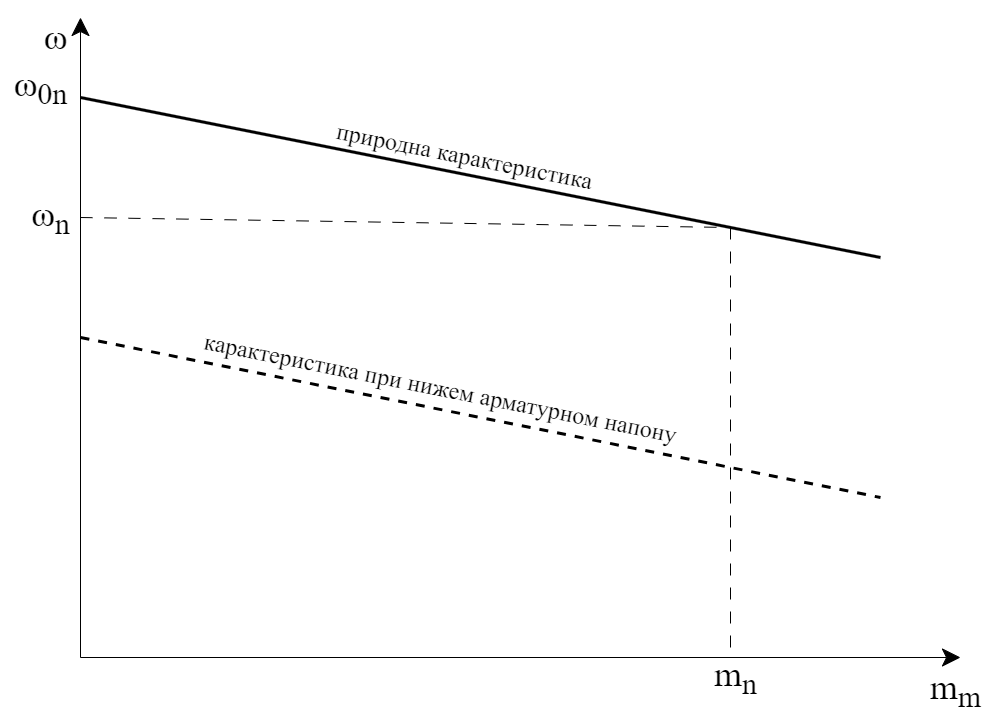

The diagram above was exported from draw.io. Its source (the exported page's mxGraphModel, read from the mxfile embedded in the PNG):
<mxGraphModel dx="1393" dy="2456" grid="1" gridSize="10" guides="1" tooltips="1" connect="1" arrows="1" fold="1" page="1" pageScale="1" pageWidth="2336" pageHeight="1654" background="none" math="0" shadow="0">
  <root>
    <mxCell id="0" />
    <mxCell id="1" parent="0" />
    <mxCell id="RfeLmLdMmIyrUDReOjFg-1" value="&lt;font face=&quot;Times New Roman&quot; style=&quot;font-size: 36px;&quot;&gt;m&lt;sub&gt;m&lt;/sub&gt;&lt;/font&gt;" style="text;html=1;align=center;verticalAlign=middle;resizable=0;points=[];autosize=1;strokeColor=none;fillColor=none;" vertex="1" parent="1">
      <mxGeometry x="1240" y="603" width="70" height="60" as="geometry" />
    </mxCell>
    <mxCell id="RfeLmLdMmIyrUDReOjFg-2" value="&lt;span style=&quot;font-size: 36px; text-align: left; text-wrap: wrap;&quot;&gt;ω&lt;/span&gt;" style="text;html=1;align=center;verticalAlign=middle;resizable=0;points=[];autosize=1;strokeColor=none;fillColor=none;fontSize=36;fontFamily=Times New Roman;labelBackgroundColor=none;textShadow=0;" vertex="1" parent="1">
      <mxGeometry x="350" y="-50" width="50" height="60" as="geometry" />
    </mxCell>
    <mxCell id="RfeLmLdMmIyrUDReOjFg-3" value="" style="endArrow=classic;html=1;rounded=0;endFill=1;endSize=16;strokeWidth=1;" edge="1" parent="1">
      <mxGeometry width="50" height="50" relative="1" as="geometry">
        <mxPoint x="400" y="600" as="sourcePoint" />
        <mxPoint x="1280" y="600" as="targetPoint" />
      </mxGeometry>
    </mxCell>
    <mxCell id="RfeLmLdMmIyrUDReOjFg-4" value="" style="endArrow=classic;html=1;rounded=0;endFill=1;endSize=16;strokeWidth=1;" edge="1" parent="1">
      <mxGeometry width="50" height="50" relative="1" as="geometry">
        <mxPoint x="400" y="600" as="sourcePoint" />
        <mxPoint x="400" y="-40" as="targetPoint" />
      </mxGeometry>
    </mxCell>
    <mxCell id="RfeLmLdMmIyrUDReOjFg-5" value="" style="endArrow=none;html=1;rounded=0;strokeWidth=3;" edge="1" parent="1">
      <mxGeometry width="50" height="50" relative="1" as="geometry">
        <mxPoint x="400" y="40" as="sourcePoint" />
        <mxPoint x="1200" y="200" as="targetPoint" />
      </mxGeometry>
    </mxCell>
    <mxCell id="RfeLmLdMmIyrUDReOjFg-16" value="&lt;font style=&quot;font-size: 24px;&quot; face=&quot;Times New Roman&quot;&gt;природна карактеристика&lt;/font&gt;" style="edgeLabel;html=1;align=center;verticalAlign=middle;resizable=0;points=[];rotation=11.25;" vertex="1" connectable="0" parent="RfeLmLdMmIyrUDReOjFg-5">
      <mxGeometry x="-0.1821" y="5" relative="1" as="geometry">
        <mxPoint x="55" y="-2" as="offset" />
      </mxGeometry>
    </mxCell>
    <mxCell id="RfeLmLdMmIyrUDReOjFg-6" value="" style="endArrow=none;html=1;rounded=0;dashed=1;strokeWidth=1;dashPattern=12 12;" edge="1" parent="1">
      <mxGeometry width="50" height="50" relative="1" as="geometry">
        <mxPoint x="400" y="160" as="sourcePoint" />
        <mxPoint x="1050" y="170" as="targetPoint" />
      </mxGeometry>
    </mxCell>
    <mxCell id="RfeLmLdMmIyrUDReOjFg-7" value="" style="endArrow=none;html=1;rounded=0;dashed=1;strokeWidth=1;dashPattern=12 12;" edge="1" parent="1">
      <mxGeometry width="50" height="50" relative="1" as="geometry">
        <mxPoint x="1050" y="170" as="sourcePoint" />
        <mxPoint x="1050" y="600" as="targetPoint" />
      </mxGeometry>
    </mxCell>
    <mxCell id="RfeLmLdMmIyrUDReOjFg-8" value="&lt;span style=&quot;font-size: 36px; text-align: left; text-wrap: wrap;&quot;&gt;ω&lt;sub&gt;0n&lt;/sub&gt;&lt;/span&gt;" style="text;html=1;align=center;verticalAlign=middle;resizable=0;points=[];autosize=1;strokeColor=none;fillColor=none;fontSize=36;fontFamily=Times New Roman;horizontal=1;labelBackgroundColor=default;" vertex="1" parent="1">
      <mxGeometry x="320" width="80" height="60" as="geometry" />
    </mxCell>
    <mxCell id="RfeLmLdMmIyrUDReOjFg-9" value="&lt;span style=&quot;font-size: 36px; text-align: left; text-wrap: wrap; background-color: rgb(255, 255, 255);&quot;&gt;ω&lt;sub&gt;n&lt;/sub&gt;&lt;/span&gt;" style="text;html=1;align=center;verticalAlign=middle;resizable=0;points=[];autosize=1;strokeColor=none;fillColor=none;fontSize=36;fontFamily=Times New Roman;" vertex="1" parent="1">
      <mxGeometry x="340" y="130" width="60" height="60" as="geometry" />
    </mxCell>
    <mxCell id="RfeLmLdMmIyrUDReOjFg-10" value="&lt;font face=&quot;Times New Roman&quot; style=&quot;font-size: 36px;&quot;&gt;m&lt;sub&gt;n&lt;/sub&gt;&lt;/font&gt;" style="text;html=1;align=center;verticalAlign=middle;resizable=0;points=[];autosize=1;strokeColor=none;fillColor=none;" vertex="1" parent="1">
      <mxGeometry x="1020" y="590" width="70" height="60" as="geometry" />
    </mxCell>
    <mxCell id="RfeLmLdMmIyrUDReOjFg-11" value="" style="endArrow=none;dashed=1;html=1;strokeWidth=3;rounded=0;" edge="1" parent="1">
      <mxGeometry width="50" height="50" relative="1" as="geometry">
        <mxPoint x="400" y="280" as="sourcePoint" />
        <mxPoint x="1200" y="440" as="targetPoint" />
      </mxGeometry>
    </mxCell>
    <mxCell id="RfeLmLdMmIyrUDReOjFg-17" value="&lt;font style=&quot;font-size: 24px;&quot; face=&quot;Times New Roman&quot;&gt;карактеристика при нижем арматурном напону&lt;/font&gt;" style="edgeLabel;html=1;align=center;verticalAlign=middle;resizable=0;points=[];rotation=11.25;" vertex="1" connectable="0" parent="1">
      <mxGeometry x="759.9997477055837" y="329.99693002752406" as="geometry" />
    </mxCell>
  </root>
</mxGraphModel>